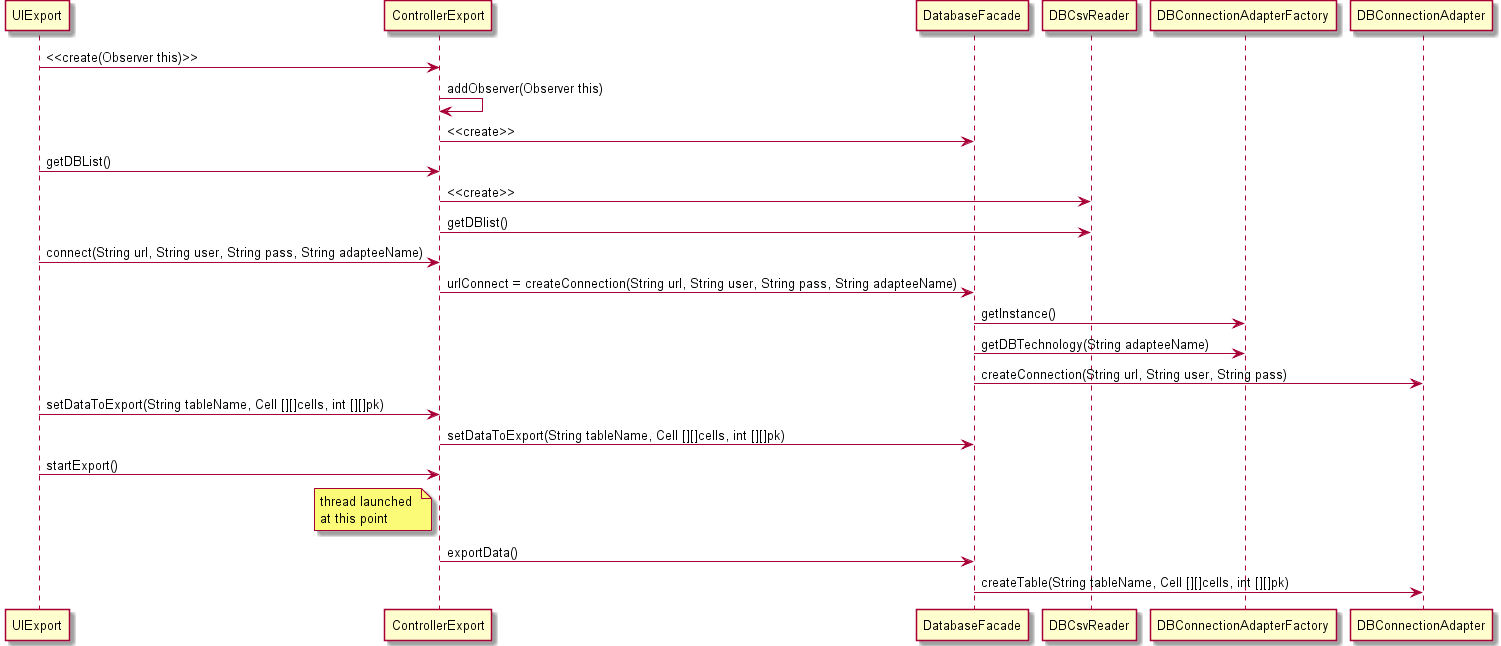

The diagram above was rendered by PlantUML. Its source (embedded in the PNG):
@startuml
UIExport -> ControllerExport: <<create(Observer this)>>
ControllerExport -> ControllerExport: addObserver(Observer this)
ControllerExport -> DatabaseFacade: <<create>>
UIExport -> ControllerExport: getDBList()
ControllerExport -> DBCsvReader: <<create>>
ControllerExport -> DBCsvReader: getDBlist()
UIExport -> ControllerExport: connect(String url, String user, String pass, String adapteeName)
ControllerExport -> DatabaseFacade: urlConnect = createConnection(String url, String user, String pass, String adapteeName)
DatabaseFacade -> DBConnectionAdapterFactory: getInstance()
DatabaseFacade -> DBConnectionAdapterFactory: getDBTechnology(String adapteeName)
DatabaseFacade -> DBConnectionAdapter: createConnection(String url, String user, String pass)
UIExport -> ControllerExport: setDataToExport(String tableName, Cell [][]cells, int [][]pk)
ControllerExport -> DatabaseFacade: setDataToExport(String tableName, Cell [][]cells, int [][]pk)
UIExport -> ControllerExport: startExport()
note left of ControllerExport
 thread launched 
 at this point
end note
ControllerExport -> DatabaseFacade: exportData()
DatabaseFacade -> DBConnectionAdapter: createTable(String tableName, Cell [][]cells, int [][]pk)
@enduml